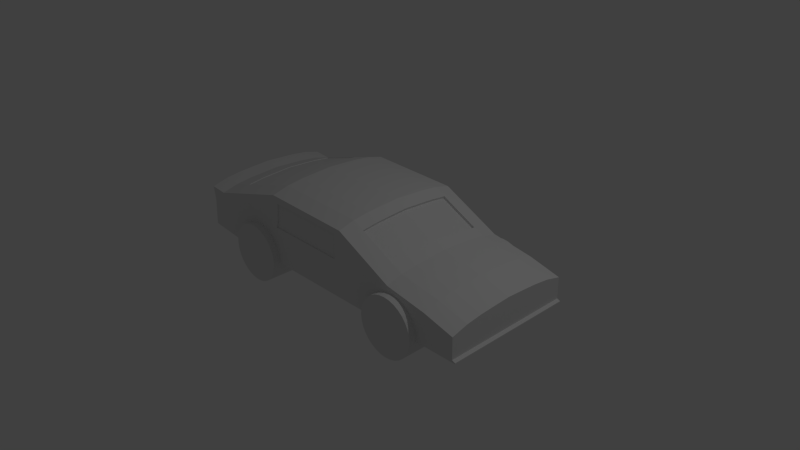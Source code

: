 # Source: body.blend  (saved by Blender 2.76.0; exported with 4.5.12 LTS)
import bpy
from mathutils import Matrix  # noqa: F401  (used for matrix-valued properties, if any)

bpy.ops.wm.read_factory_settings(use_empty=True)
scene = bpy.context.scene
scene.name = 'Scene'

# ---- collections
col_collection_1 = bpy.data.collections.new('Collection 1'); scene.collection.children.link(col_collection_1)

# ---- materials (node trees are filled in below, after node groups)
mat_material = bpy.data.materials.new('Material')
mat_material.alpha_threshold = 0.0
mat_material.use_transparent_shadow = False
mat_material.roughness = 0.5
mat_material.line_color = (0.0, 0.0, 0.0, 1.0)

# ---- material node trees

# ---- world
world_world = bpy.data.worlds.new('World'); scene.world = world_world
world_world.color = (0.05088, 0.05088, 0.05088)
world_world.use_sun_shadow = False
world_world.sun_shadow_jitter_overblur = 0.0
world_world.cycles.sampling_method = 'MANUAL'
world_world.cycles.sample_map_resolution = 256

# ---- cameras
cam_camera = bpy.data.cameras.new('Camera')
cam_camera.clip_end = 100.0
cam_camera.lens = 35.0
cam_camera.sensor_width = 32.0
cam_camera.sensor_height = 18.0
cam_camera.ortho_scale = 7.314
cam_camera.dof.focus_distance = 0.0
cam_camera.dof.aperture_fstop = 128.0

# ---- lights
light_lamp = bpy.data.lights.new('Lamp', 'POINT')
light_lamp.transmission_factor = 0.0
light_lamp.cutoff_distance = 30.0
light_lamp.energy = 100.0
light_lamp.shadow_buffer_clip_start = 1.001
light_lamp.shadow_soft_size = 0.1
light_lamp.shadow_maximum_resolution = 0.006
light_lamp.use_absolute_resolution = True
light_lamp.cycles.use_multiple_importance_sampling = False

# ---- meshes
me_cylinder = bpy.data.meshes.new('Cylinder')
me_cylinder.from_pydata([(0.0, 1.0, -1.0), (0.0, 1.0, 1.0), (0.1951, 0.9808, -1.0), (0.1951, 0.9808, 1.0), (0.3827, 0.9239, -1.0), (0.3827, 0.9239, 1.0), (0.5556, 0.8315, -1.0), (0.5556, 0.8315, 1.0), (0.7071, 0.7071, -1.0), (0.7071, 0.7071, 1.0), (0.8315, 0.5556, -1.0), (0.8315, 0.5556, 1.0), (0.9239, 0.3827, -1.0), (0.9239, 0.3827, 1.0), (0.9808, 0.1951, -1.0), (0.9808, 0.1951, 1.0), (1.0, 7.55e-08, -1.0), (1.0, 7.55e-08, 1.0), (0.9808, -0.1951, -1.0), (0.9808, -0.1951, 1.0), (0.9239, -0.3827, -1.0), (0.9239, -0.3827, 1.0), (0.8315, -0.5556, -1.0), (0.8315, -0.5556, 1.0), (0.7071, -0.7071, -1.0), (0.7071, -0.7071, 1.0), (0.5556, -0.8315, -1.0), (0.5556, -0.8315, 1.0), (0.3827, -0.9239, -1.0), (0.3827, -0.9239, 1.0), (0.1951, -0.9808, -1.0), (0.1951, -0.9808, 1.0), (-3.258e-07, -1.0, -1.0), (-3.258e-07, -1.0, 1.0), (-0.1951, -0.9808, -1.0), (-0.1951, -0.9808, 1.0), (-0.3827, -0.9239, -1.0), (-0.3827, -0.9239, 1.0), (-0.5556, -0.8315, -1.0), (-0.5556, -0.8315, 1.0), (-0.7071, -0.7071, -1.0), (-0.7071, -0.7071, 1.0), (-0.8315, -0.5556, -1.0), (-0.8315, -0.5556, 1.0), (-0.9239, -0.3827, -1.0), (-0.9239, -0.3827, 1.0), (-0.9808, -0.1951, -1.0), (-0.9808, -0.1951, 1.0), (-1.0, 9.656e-07, -1.0), (-1.0, 9.656e-07, 1.0), (-0.9808, 0.1951, -1.0), (-0.9808, 0.1951, 1.0), (-0.9239, 0.3827, -1.0), (-0.9239, 0.3827, 1.0), (-0.8315, 0.5556, -1.0), (-0.8315, 0.5556, 1.0), (-0.7071, 0.7071, -1.0), (-0.7071, 0.7071, 1.0), (-0.5556, 0.8315, -1.0), (-0.5556, 0.8315, 1.0), (-0.3827, 0.9239, -1.0), (-0.3827, 0.9239, 1.0), (-0.1951, 0.9808, -1.0), (-0.1951, 0.9808, 1.0)], [], [(0, 1, 3, 2), (2, 3, 5, 4), (4, 5, 7, 6), (6, 7, 9, 8), (8, 9, 11, 10), (10, 11, 13, 12), (12, 13, 15, 14), (14, 15, 17, 16), (16, 17, 19, 18), (18, 19, 21, 20), (20, 21, 23, 22), (22, 23, 25, 24), (24, 25, 27, 26), (26, 27, 29, 28), (28, 29, 31, 30), (30, 31, 33, 32), (32, 33, 35, 34), (34, 35, 37, 36), (36, 37, 39, 38), (38, 39, 41, 40), (40, 41, 43, 42), (42, 43, 45, 44), (44, 45, 47, 46), (46, 47, 49, 48), (48, 49, 51, 50), (50, 51, 53, 52), (52, 53, 55, 54), (54, 55, 57, 56), (56, 57, 59, 58), (58, 59, 61, 60), (3, 1, 63, 61, 59, 57, 55, 53, 51, 49, 47, 45, 43, 41, 39, 37, 35, 33, 31, 29, 27, 25, 23, 21, 19, 17, 15, 13, 11, 9, 7, 5), (62, 63, 1, 0), (60, 61, 63, 62), (0, 2, 4, 6, 8, 10, 12, 14, 16, 18, 20, 22, 24, 26, 28, 30, 32, 34, 36, 38, 40, 42, 44, 46, 48, 50, 52, 54, 56, 58, 60, 62)])
me_cylinder.use_remesh_preserve_volume = False
me_cylinder.use_remesh_preserve_attributes = False
me_cylinder.use_mirror_vertex_groups = False
me_cylinder.update()
me_cylinder_001 = bpy.data.meshes.new('Cylinder.001')
me_cylinder_001.from_pydata([(0.0, 1.0, -1.0), (0.0, 1.0, 1.0), (0.1951, 0.9808, -1.0), (0.1951, 0.9808, 1.0), (0.3827, 0.9239, -1.0), (0.3827, 0.9239, 1.0), (0.5556, 0.8315, -1.0), (0.5556, 0.8315, 1.0), (0.7071, 0.7071, -1.0), (0.7071, 0.7071, 1.0), (0.8315, 0.5556, -1.0), (0.8315, 0.5556, 1.0), (0.9239, 0.3827, -1.0), (0.9239, 0.3827, 1.0), (0.9808, 0.1951, -1.0), (0.9808, 0.1951, 1.0), (1.0, 7.55e-08, -1.0), (1.0, 7.55e-08, 1.0), (0.9808, -0.1951, -1.0), (0.9808, -0.1951, 1.0), (0.9239, -0.3827, -1.0), (0.9239, -0.3827, 1.0), (0.8315, -0.5556, -1.0), (0.8315, -0.5556, 1.0), (0.7071, -0.7071, -1.0), (0.7071, -0.7071, 1.0), (0.5556, -0.8315, -1.0), (0.5556, -0.8315, 1.0), (0.3827, -0.9239, -1.0), (0.3827, -0.9239, 1.0), (0.1951, -0.9808, -1.0), (0.1951, -0.9808, 1.0), (-3.258e-07, -1.0, -1.0), (-3.258e-07, -1.0, 1.0), (-0.1951, -0.9808, -1.0), (-0.1951, -0.9808, 1.0), (-0.3827, -0.9239, -1.0), (-0.3827, -0.9239, 1.0), (-0.5556, -0.8315, -1.0), (-0.5556, -0.8315, 1.0), (-0.7071, -0.7071, -1.0), (-0.7071, -0.7071, 1.0), (-0.8315, -0.5556, -1.0), (-0.8315, -0.5556, 1.0), (-0.9239, -0.3827, -1.0), (-0.9239, -0.3827, 1.0), (-0.9808, -0.1951, -1.0), (-0.9808, -0.1951, 1.0), (-1.0, 9.656e-07, -1.0), (-1.0, 9.656e-07, 1.0), (-0.9808, 0.1951, -1.0), (-0.9808, 0.1951, 1.0), (-0.9239, 0.3827, -1.0), (-0.9239, 0.3827, 1.0), (-0.8315, 0.5556, -1.0), (-0.8315, 0.5556, 1.0), (-0.7071, 0.7071, -1.0), (-0.7071, 0.7071, 1.0), (-0.5556, 0.8315, -1.0), (-0.5556, 0.8315, 1.0), (-0.3827, 0.9239, -1.0), (-0.3827, 0.9239, 1.0), (-0.1951, 0.9808, -1.0), (-0.1951, 0.9808, 1.0)], [], [(0, 1, 3, 2), (2, 3, 5, 4), (4, 5, 7, 6), (6, 7, 9, 8), (8, 9, 11, 10), (10, 11, 13, 12), (12, 13, 15, 14), (14, 15, 17, 16), (16, 17, 19, 18), (18, 19, 21, 20), (20, 21, 23, 22), (22, 23, 25, 24), (24, 25, 27, 26), (26, 27, 29, 28), (28, 29, 31, 30), (30, 31, 33, 32), (32, 33, 35, 34), (34, 35, 37, 36), (36, 37, 39, 38), (38, 39, 41, 40), (40, 41, 43, 42), (42, 43, 45, 44), (44, 45, 47, 46), (46, 47, 49, 48), (48, 49, 51, 50), (50, 51, 53, 52), (52, 53, 55, 54), (54, 55, 57, 56), (56, 57, 59, 58), (58, 59, 61, 60), (3, 1, 63, 61, 59, 57, 55, 53, 51, 49, 47, 45, 43, 41, 39, 37, 35, 33, 31, 29, 27, 25, 23, 21, 19, 17, 15, 13, 11, 9, 7, 5), (62, 63, 1, 0), (60, 61, 63, 62), (0, 2, 4, 6, 8, 10, 12, 14, 16, 18, 20, 22, 24, 26, 28, 30, 32, 34, 36, 38, 40, 42, 44, 46, 48, 50, 52, 54, 56, 58, 60, 62)])
me_cylinder_001.use_remesh_preserve_volume = False
me_cylinder_001.use_remesh_preserve_attributes = False
me_cylinder_001.use_mirror_vertex_groups = False
me_cylinder_001.update()
me_cylinder_002 = bpy.data.meshes.new('Cylinder.002')
me_cylinder_002.from_pydata([(0.0, 1.0, -1.0), (0.0, 1.0, 1.0), (0.1951, 0.9808, -1.0), (0.1951, 0.9808, 1.0), (0.3827, 0.9239, -1.0), (0.3827, 0.9239, 1.0), (0.5556, 0.8315, -1.0), (0.5556, 0.8315, 1.0), (0.7071, 0.7071, -1.0), (0.7071, 0.7071, 1.0), (0.8315, 0.5556, -1.0), (0.8315, 0.5556, 1.0), (0.9239, 0.3827, -1.0), (0.9239, 0.3827, 1.0), (0.9808, 0.1951, -1.0), (0.9808, 0.1951, 1.0), (1.0, 7.55e-08, -1.0), (1.0, 7.55e-08, 1.0), (0.9808, -0.1951, -1.0), (0.9808, -0.1951, 1.0), (0.9239, -0.3827, -1.0), (0.9239, -0.3827, 1.0), (0.8315, -0.5556, -1.0), (0.8315, -0.5556, 1.0), (0.7071, -0.7071, -1.0), (0.7071, -0.7071, 1.0), (0.5556, -0.8315, -1.0), (0.5556, -0.8315, 1.0), (0.3827, -0.9239, -1.0), (0.3827, -0.9239, 1.0), (0.1951, -0.9808, -1.0), (0.1951, -0.9808, 1.0), (-3.258e-07, -1.0, -1.0), (-3.258e-07, -1.0, 1.0), (-0.1951, -0.9808, -1.0), (-0.1951, -0.9808, 1.0), (-0.3827, -0.9239, -1.0), (-0.3827, -0.9239, 1.0), (-0.5556, -0.8315, -1.0), (-0.5556, -0.8315, 1.0), (-0.7071, -0.7071, -1.0), (-0.7071, -0.7071, 1.0), (-0.8315, -0.5556, -1.0), (-0.8315, -0.5556, 1.0), (-0.9239, -0.3827, -1.0), (-0.9239, -0.3827, 1.0), (-0.9808, -0.1951, -1.0), (-0.9808, -0.1951, 1.0), (-1.0, 9.656e-07, -1.0), (-1.0, 9.656e-07, 1.0), (-0.9808, 0.1951, -1.0), (-0.9808, 0.1951, 1.0), (-0.9239, 0.3827, -1.0), (-0.9239, 0.3827, 1.0), (-0.8315, 0.5556, -1.0), (-0.8315, 0.5556, 1.0), (-0.7071, 0.7071, -1.0), (-0.7071, 0.7071, 1.0), (-0.5556, 0.8315, -1.0), (-0.5556, 0.8315, 1.0), (-0.3827, 0.9239, -1.0), (-0.3827, 0.9239, 1.0), (-0.1951, 0.9808, -1.0), (-0.1951, 0.9808, 1.0)], [], [(0, 1, 3, 2), (2, 3, 5, 4), (4, 5, 7, 6), (6, 7, 9, 8), (8, 9, 11, 10), (10, 11, 13, 12), (12, 13, 15, 14), (14, 15, 17, 16), (16, 17, 19, 18), (18, 19, 21, 20), (20, 21, 23, 22), (22, 23, 25, 24), (24, 25, 27, 26), (26, 27, 29, 28), (28, 29, 31, 30), (30, 31, 33, 32), (32, 33, 35, 34), (34, 35, 37, 36), (36, 37, 39, 38), (38, 39, 41, 40), (40, 41, 43, 42), (42, 43, 45, 44), (44, 45, 47, 46), (46, 47, 49, 48), (48, 49, 51, 50), (50, 51, 53, 52), (52, 53, 55, 54), (54, 55, 57, 56), (56, 57, 59, 58), (58, 59, 61, 60), (3, 1, 63, 61, 59, 57, 55, 53, 51, 49, 47, 45, 43, 41, 39, 37, 35, 33, 31, 29, 27, 25, 23, 21, 19, 17, 15, 13, 11, 9, 7, 5), (62, 63, 1, 0), (60, 61, 63, 62), (0, 2, 4, 6, 8, 10, 12, 14, 16, 18, 20, 22, 24, 26, 28, 30, 32, 34, 36, 38, 40, 42, 44, 46, 48, 50, 52, 54, 56, 58, 60, 62)])
me_cylinder_002.use_remesh_preserve_volume = False
me_cylinder_002.use_remesh_preserve_attributes = False
me_cylinder_002.use_mirror_vertex_groups = False
me_cylinder_002.update()
me_cylinder_003 = bpy.data.meshes.new('Cylinder.003')
me_cylinder_003.from_pydata([(0.0, 1.0, -1.0), (0.0, 1.0, 1.0), (0.1951, 0.9808, -1.0), (0.1951, 0.9808, 1.0), (0.3827, 0.9239, -1.0), (0.3827, 0.9239, 1.0), (0.5556, 0.8315, -1.0), (0.5556, 0.8315, 1.0), (0.7071, 0.7071, -1.0), (0.7071, 0.7071, 1.0), (0.8315, 0.5556, -1.0), (0.8315, 0.5556, 1.0), (0.9239, 0.3827, -1.0), (0.9239, 0.3827, 1.0), (0.9808, 0.1951, -1.0), (0.9808, 0.1951, 1.0), (1.0, 7.55e-08, -1.0), (1.0, 7.55e-08, 1.0), (0.9808, -0.1951, -1.0), (0.9808, -0.1951, 1.0), (0.9239, -0.3827, -1.0), (0.9239, -0.3827, 1.0), (0.8315, -0.5556, -1.0), (0.8315, -0.5556, 1.0), (0.7071, -0.7071, -1.0), (0.7071, -0.7071, 1.0), (0.5556, -0.8315, -1.0), (0.5556, -0.8315, 1.0), (0.3827, -0.9239, -1.0), (0.3827, -0.9239, 1.0), (0.1951, -0.9808, -1.0), (0.1951, -0.9808, 1.0), (-3.258e-07, -1.0, -1.0), (-3.258e-07, -1.0, 1.0), (-0.1951, -0.9808, -1.0), (-0.1951, -0.9808, 1.0), (-0.3827, -0.9239, -1.0), (-0.3827, -0.9239, 1.0), (-0.5556, -0.8315, -1.0), (-0.5556, -0.8315, 1.0), (-0.7071, -0.7071, -1.0), (-0.7071, -0.7071, 1.0), (-0.8315, -0.5556, -1.0), (-0.8315, -0.5556, 1.0), (-0.9239, -0.3827, -1.0), (-0.9239, -0.3827, 1.0), (-0.9808, -0.1951, -1.0), (-0.9808, -0.1951, 1.0), (-1.0, 9.656e-07, -1.0), (-1.0, 9.656e-07, 1.0), (-0.9808, 0.1951, -1.0), (-0.9808, 0.1951, 1.0), (-0.9239, 0.3827, -1.0), (-0.9239, 0.3827, 1.0), (-0.8315, 0.5556, -1.0), (-0.8315, 0.5556, 1.0), (-0.7071, 0.7071, -1.0), (-0.7071, 0.7071, 1.0), (-0.5556, 0.8315, -1.0), (-0.5556, 0.8315, 1.0), (-0.3827, 0.9239, -1.0), (-0.3827, 0.9239, 1.0), (-0.1951, 0.9808, -1.0), (-0.1951, 0.9808, 1.0)], [], [(0, 1, 3, 2), (2, 3, 5, 4), (4, 5, 7, 6), (6, 7, 9, 8), (8, 9, 11, 10), (10, 11, 13, 12), (12, 13, 15, 14), (14, 15, 17, 16), (16, 17, 19, 18), (18, 19, 21, 20), (20, 21, 23, 22), (22, 23, 25, 24), (24, 25, 27, 26), (26, 27, 29, 28), (28, 29, 31, 30), (30, 31, 33, 32), (32, 33, 35, 34), (34, 35, 37, 36), (36, 37, 39, 38), (38, 39, 41, 40), (40, 41, 43, 42), (42, 43, 45, 44), (44, 45, 47, 46), (46, 47, 49, 48), (48, 49, 51, 50), (50, 51, 53, 52), (52, 53, 55, 54), (54, 55, 57, 56), (56, 57, 59, 58), (58, 59, 61, 60), (3, 1, 63, 61, 59, 57, 55, 53, 51, 49, 47, 45, 43, 41, 39, 37, 35, 33, 31, 29, 27, 25, 23, 21, 19, 17, 15, 13, 11, 9, 7, 5), (62, 63, 1, 0), (60, 61, 63, 62), (0, 2, 4, 6, 8, 10, 12, 14, 16, 18, 20, 22, 24, 26, 28, 30, 32, 34, 36, 38, 40, 42, 44, 46, 48, 50, 52, 54, 56, 58, 60, 62)])
me_cylinder_003.use_remesh_preserve_volume = False
me_cylinder_003.use_remesh_preserve_attributes = False
me_cylinder_003.use_mirror_vertex_groups = False
me_cylinder_003.update()
me_cube = bpy.data.meshes.new('Cube')
me_cube.from_pydata([(-0.7095, -1.0, -0.9744), (-1.0, -1.0, -0.3487), (-1.0, -0.7471, -0.3487), (-0.7095, -0.7471, -0.9744), (-0.7062, -1.0, 0.2867), (-0.994, -1.0, 1.406), (-0.7111, -1.0, -0.6072), (-0.7077, -1.0, 0.1731), (-0.994, -0.7471, 1.406), (-0.6976, -0.5, -1.0), (-0.6976, -0.6667, -1.0), (-0.7095, -0.6667, -0.9744), (-1.0, -0.5, -0.3487), (-0.6976, -1.0, 0.9211), (-0.6976, -1.0, 1.646), (-0.9873, -1.0, 3.356), (-0.9873, -0.7471, 3.356), (-0.994, -0.5, 1.406), (-0.6976, -0.25, -1.0), (-1.0, -0.25, -0.3487), (-0.4368, -0.5, -1.0), (-0.4368, -0.6667, -1.0), (-0.6798, -1.0, 1.653), (-0.6976, -1.0, 0.9235), (-0.6812, -1.0, 1.615), (-0.893, -1.0, 5.044), (-1.0, -1.0, 5.256), (-0.9873, -0.5, 3.356), (-0.994, -0.25, 1.406), (-0.6976, 2.384e-07, -1.0), (-1.0, 2.98e-07, -0.3487), (-0.4368, -0.25, -1.0), (0.1959, -0.5, -1.0), (0.1959, -0.7471, -1.0), (-0.3573, -0.7471, -1.0), (-0.3573, -0.6667, -1.0), (-0.4283, -1.0, 2.603), (-0.4201, -1.0, 3.434), (-0.4035, -1.0, 5.122), (-0.3869, -1.0, 6.81), (-0.3702, -1.0, 8.498), (-0.659, -1.0, 2.221), (-0.6321, -1.0, 2.719), (-0.6014, -1.0, 3.088), (-0.568, -1.0, 3.316), (-0.5333, -1.0, 3.393), (-0.4987, -1.0, 3.316), (-0.4653, -1.0, 3.088), (-0.4346, -1.0, 2.719), (-0.893, -0.7471, 5.63), (-1.0, -0.7471, 5.842), (-0.9873, -0.25, 3.356), (-0.994, 2.384e-07, 1.406), (-0.6976, 0.247, -1.0), (-1.0, 0.247, -0.3487), (-0.4368, 2.98e-07, -1.0), (0.1959, -0.25, -1.0), (0.5537, 0.6667, -1.0), (0.5537, -0.6667, -1.0), (0.4017, -0.6667, -1.0), (0.4017, -1.0, -1.0), (0.2662, -1.0, -1.0), (0.1959, -1.0, -1.0), (0.1959, 2.384e-07, -1.0), (0.1959, 0.247, -1.0), (0.1959, 0.494, -1.0), (0.1959, 0.747, -1.0), (0.1959, 1.0, -1.0), (0.4017, 1.0, -1.0), (0.4017, 0.6667, -1.0), (-0.3573, -1.0, -1.0), (-0.4162, -1.0, 2.38), (-0.3611, -1.0, 4.084), (-0.3486, -1.0, 5.052), (-0.3361, -1.0, 7.542), (-0.7623, -0.7471, 6.493), (-0.893, -0.6236, 5.771), (-1.0, -0.5, 6.125), (-0.9873, 2.384e-07, 3.356), (-0.994, 0.247, 1.406), (-0.6976, 0.494, -1.0), (-1.0, 0.494, -0.3487), (-0.4368, 0.247, -1.0), (0.6125, 0.6667, 3.316), (0.6458, 0.6667, 3.088), (0.6765, 0.6667, 2.719), (0.7035, 0.6667, 2.221), (0.7256, 0.6667, 1.615), (0.742, 0.6667, 0.9235), (0.7521, 0.6667, 0.1731), (0.7556, 0.6667, -0.6072), (0.7538, 0.6667, -1.0), (0.4, 0.6667, -0.6072), (0.4034, 0.6667, 0.1731), (0.4135, 0.6667, 0.9235), (0.43, 0.6667, 1.615), (0.4521, 0.6667, 2.221), (0.479, 0.6667, 2.719), (0.5097, 0.6667, 3.088), (0.5431, 0.6667, 3.316), (0.5778, 0.6667, 3.393), (0.8104, 1.0, -1.0), (0.8104, 0.747, -1.0), (0.8104, 0.494, -1.0), (0.8104, 0.247, -1.0), (0.8104, 0.0, -1.0), (0.8104, -0.25, -1.0), (0.8104, -0.5, -1.0), (0.8104, -0.7471, -1.0), (0.8104, -1.0, -1.0), (0.7538, -1.0, -1.0), (0.7538, -0.6667, -1.0), (0.7538, 1.0, -1.0), (0.5778, -0.6667, 3.393), (0.5431, -0.6667, 3.316), (0.5097, -0.6667, 3.088), (0.479, -0.6667, 2.719), (0.4521, -0.6667, 2.221), (0.43, -0.6667, 1.615), (0.4135, -0.6667, 0.9235), (0.4034, -0.6667, 0.1731), (0.4, -0.6667, -0.6072), (0.7556, -0.6667, -0.6072), (0.7521, -0.6667, 0.1731), (0.742, -0.6667, 0.9235), (0.7256, -0.6667, 1.615), (0.7035, -0.6667, 2.221), (0.6765, -0.6667, 2.719), (0.6458, -0.6667, 3.088), (0.6125, -0.6667, 3.316), (0.4, -1.0, -0.6072), (0.2662, -1.0, 0.2177), (0.1959, -1.0, 0.209), (-0.4368, 0.494, -1.0), (-0.4368, 0.6667, -1.0), (-0.3573, 0.6667, -1.0), (-0.3573, 0.747, -1.0), (-0.3573, 1.0, -1.0), (0.401, 1.0, -0.8394), (-0.3605, -1.0, 0.2894), (-0.359, -1.0, 0.1731), (-0.3556, -1.0, -0.6072), (-0.4076, -1.0, 2.221), (-0.3897, -1.0, 1.731), (-0.2786, -1.0, 1.697), (-0.2287, -1.0, 8.407), (-0.5009, -0.7471, 8.221), (-0.7623, -0.6853, 6.564), (-0.893, -0.6853, 5.7), (-1.0, -0.25, 6.265), (-0.9873, 0.247, 3.356), (-0.994, 0.494, 1.406), (-0.6976, 0.6667, -1.0), (-1.0, 0.747, -0.3487), (-0.7095, 0.747, -0.9744), (-0.7095, 0.6667, -0.9744), (0.5778, 1.0, 3.393), (0.6125, 1.0, 3.316), (0.6458, 1.0, 3.088), (0.6765, 1.0, 2.719), (0.7035, 1.0, 2.221), (0.7245, 1.0, 1.646), (0.7353, 1.0, 1.207), (0.7482, 1.0, 0.465), (0.7529, 1.0, -0.0009645), (0.7549, 1.0, -0.7672), (0.4017, 1.0, -0.2095), (0.4135, 1.0, 0.9235), (0.4261, 1.0, 1.453), (0.43, 1.0, 1.615), (0.4521, 1.0, 2.221), (0.479, 1.0, 2.719), (0.5097, 1.0, 3.088), (0.5431, 1.0, 3.316), (0.5563, 1.0, 3.345), (0.7542, 1.0, -0.9124), (1.0, 1.0, -1.0), (1.0, 0.747, -1.0), (1.0, 0.494, -1.0), (1.0, 0.247, -1.0), (1.0, -5.96e-08, -1.0), (1.0, -0.25, -1.0), (1.0, -0.5, -1.0), (1.0, -0.7471, -1.0), (1.0, -1.0, -1.0), (0.7556, -1.0, -0.6072), (0.6125, -1.0, 3.316), (0.5778, -1.0, 3.393), (0.5537, -1.0, 3.339), (0.5431, -1.0, 3.316), (0.5097, -1.0, 3.088), (0.479, -1.0, 2.719), (0.4521, -1.0, 2.221), (0.43, -1.0, 1.615), (0.4135, -1.0, 0.9235), (0.4034, -1.0, 0.1731), (0.7521, -1.0, 0.1731), (0.742, -1.0, 0.9235), (0.7256, -1.0, 1.615), (0.7035, -1.0, 2.221), (0.6765, -1.0, 2.719), (0.6458, -1.0, 3.088), (0.2662, -1.0, 1.571), (0.1959, -1.0, 1.552), (-0.4987, 0.6667, 3.316), (-0.4653, 0.6667, 3.088), (-0.4346, 0.6667, 2.719), (-0.4076, 0.6667, 2.221), (-0.3855, 0.6667, 1.615), (-0.3691, 0.6667, 0.9235), (-0.359, 0.6667, 0.1731), (-0.3556, 0.6667, -0.6072), (-0.7111, 0.6667, -0.6072), (-0.7077, 0.6667, 0.1731), (-0.6976, 0.6667, 0.9235), (-0.6812, 0.6667, 1.615), (-0.659, 0.6667, 2.221), (-0.6321, 0.6667, 2.719), (-0.6014, 0.6667, 3.088), (-0.568, 0.6667, 3.316), (-0.5333, 0.6667, 3.393), (-0.3556, 1.0, -0.6072), (0.4, 1.0, -0.6072), (0.4001, 1.0, -0.5774), (0.03773, -1.0, 1.601), (-0.3634, -1.0, 0.5015), (-0.1121, -1.0, 4.025), (-0.3855, -1.0, 1.615), (-0.3691, -1.0, 0.9235), (-0.3688, -1.0, 0.9009), (-0.3611, -0.9842, 4.084), (-0.3486, -0.9842, 5.052), (-0.3361, -0.9842, 7.542), (-0.09548, -1.0, 7.461), (-0.3702, -0.7471, 9.084), (-0.6316, -0.7471, 7.357), (-0.7611, -0.7468, 6.402), (-0.7611, -0.685, 6.473), (-0.7623, -0.6236, 6.635), (-0.893, -0.5, 5.912), (-0.893, -0.4375, 5.947), (-1.0, 1.192e-07, 6.386), (-0.9873, 0.494, 3.356), (-0.994, 0.747, 1.406), (-1.0, 1.0, -0.3487), (-0.7095, 1.0, -0.9744), (0.569, 1.0, 3.373), (0.5772, 1.0, 3.391), (0.5537, 1.0, 4.198), (0.8104, 1.0, 3.27), (0.6999, 1.0, 2.287), (0.7256, 1.0, 1.615), (0.742, 1.0, 0.9235), (0.7503, 1.0, 0.3099), (0.7521, 1.0, 0.1731), (0.7556, 1.0, -0.6072), (0.4034, 1.0, 0.1731), (0.1959, 1.0, 8.134), (0.2662, 1.0, 7.361), (0.494, 1.0, 4.854), (0.512, 1.0, 3.104), (0.4299, 1.0, 1.614), (0.1959, 1.0, 1.552), (0.1959, 1.0, 3.198), (0.1959, 1.0, 4.843), (0.1959, 1.0, 6.488), (1.0, 1.0, -0.6917), (0.8104, 1.0, 0.2534), (1.02, 1.0, -1.0), (1.02, 0.747, -1.0), (1.02, 0.494, -1.0), (1.02, 0.247, -1.0), (1.02, -5.96e-08, -1.0), (1.02, -0.25, -1.0), (1.02, -0.5, -1.0), (1.02, -0.7471, -1.0), (1.02, -1.0, -1.0), (1.0, -1.0, -0.6917), (0.8104, -1.0, 0.2534), (0.5537, -1.0, 4.198), (0.494, -1.0, 4.854), (0.8104, -1.0, 1.646), (0.8104, -1.0, 3.27), (0.4042, -1.0, 0.2349), (0.1959, -1.0, 3.198), (-0.5333, 1.0, 3.393), (-0.4987, 1.0, 3.316), (-0.4653, 1.0, 3.088), (-0.4346, 1.0, 2.719), (-0.4283, 1.0, 2.603), (-0.3855, 1.0, 1.615), (-0.3691, 1.0, 0.9235), (-0.3688, 1.0, 0.9009), (-0.359, 1.0, 0.1731), (-0.7111, 1.0, -0.6072), (-0.7077, 1.0, 0.1731), (-0.6976, 1.0, 0.9235), (-0.6812, 1.0, 1.615), (-0.659, 1.0, 2.221), (-0.6321, 1.0, 2.719), (-0.6014, 1.0, 3.088), (-0.568, 1.0, 3.316), (0.1959, 1.0, 0.209), (-0.1204, -1.0, 1.649), (-0.1121, -0.9842, 4.025), (-0.09548, -0.9842, 7.461), (-0.08716, -1.0, 8.316), (-0.4997, -0.7468, 8.13), (-0.6304, -0.7468, 7.266), (-0.3702, -0.6853, 9.155), (-0.5009, -0.6853, 8.291), (-0.7611, -0.6232, 6.543), (-0.7623, -0.5618, 6.705), (-0.893, -0.5618, 5.842), (-0.893, -0.25, 6.052), (-0.893, 5.96e-08, 6.174), (-1.0, 0.247, 6.265), (-0.9873, 0.747, 3.356), (-0.994, 1.0, 1.406), (0.5738, 1.0, 3.384), (0.5771, 1.0, 3.391), (0.5537, 0.747, 4.784), (0.8104, 0.747, 3.856), (0.8104, 1.0, 1.646), (0.7275, 1.0, 1.533), (0.7312, 1.0, 1.379), (0.7522, 1.0, 0.1509), (0.4029, 1.0, 0.06132), (0.4106, 1.0, 0.7057), (0.4208, 1.0, 1.23), (0.1531, 1.0, 7.381), (0.1959, 0.747, 8.72), (0.2662, 0.747, 7.947), (0.494, 0.747, 5.44), (0.1448, 1.0, 3.966), (0.149, 1.0, 4.913), (0.5537, 1.0, 3.339), (0.5629, 1.0, 3.36), (1.0, 1.0, 1.142), (1.02, 1.0, -0.873), (1.02, 0.747, -0.873), (1.02, 0.494, -0.873), (1.02, 0.247, -0.873), (1.02, -1.192e-07, -0.873), (1.02, -0.25, -0.873), (1.02, -0.5, -0.873), (1.02, -0.7471, -0.873), (1.02, -1.0, -0.873), (1.0, -1.0, 1.142), (0.494, -1.0, 2.899), (0.4299, -1.0, 1.614), (0.7511, -1.0, 0.2534), (0.7245, -1.0, 1.646), (0.1959, -1.0, 4.843), (0.1448, -1.0, 3.966), (-0.4201, 1.0, 3.434), (-0.4076, 1.0, 2.221), (-0.2786, 1.0, 1.697), (-0.6976, 1.0, 1.646), (-0.3869, 1.0, 6.81), (-0.4035, 1.0, 5.122), (0.1448, -0.9842, 3.966), (0.1531, -1.0, 7.381), (0.1531, -0.9842, 7.381), (0.05438, -1.0, 8.225), (0.1959, -0.7471, 8.72), (-0.4997, -0.685, 8.2), (-0.3702, -0.6236, 9.226), (-0.5009, -0.6236, 8.362), (-0.7611, -0.5614, 6.614), (-0.7623, -0.5, 6.776), (-0.7623, -0.4375, 6.811), (-0.893, -0.375, 5.982), (-0.893, 0.06175, 6.144), (-1.0, 0.494, 6.125), (-0.9873, 1.0, 3.356), (1.0, 1.0, 2.19), (1.0, 0.747, 2.776), (0.5537, 0.494, 5.067), (0.8104, 0.494, 4.139), (0.4056, 1.0, 0.3379), (0.4148, 1.0, 0.9776), (0.05438, 1.0, 8.225), (0.1959, 0.494, 9.002), (0.2662, 0.494, 8.229), (0.2596, 0.747, 7.642), (0.4874, 0.747, 5.136), (0.03773, 1.0, 1.601), (0.55, 1.0, 3.331), (1.0, 0.747, 1.142), (1.0, 0.747, -0.6917), (1.0, 0.494, -0.6917), (1.0, 0.247, -0.6917), (1.0, -1.192e-07, -0.6917), (1.0, -0.25, -0.6917), (1.0, -0.5, -0.6917), (1.0, -0.7471, -0.6917), (1.0, -0.7471, 1.142), (1.0, -1.0, 2.19), (0.5537, -0.7471, 4.784), (0.494, -0.7471, 5.44), (0.8104, -0.7471, 3.856), (0.2662, -1.0, 7.361), (-0.3897, 1.0, 1.731), (-0.3634, 1.0, 0.5015), (-0.3605, 1.0, 0.2894), (-0.7062, 1.0, 0.2867), (-0.6798, 1.0, 1.653), (-0.6976, 1.0, 0.9212), (-0.893, 1.0, 5.044), (-0.3702, 1.0, 8.498), (0.1489, -1.0, 4.913), (0.1489, -0.9842, 4.913), (-0.3702, -0.5618, 9.296), (-0.4997, -0.6232, 8.271), (-0.4997, -0.5614, 8.342), (-0.7611, -0.4997, 6.685), (-0.5009, -0.5618, 8.433), (-0.7611, -0.4372, 6.72), (-0.7623, -0.375, 6.846), (-0.893, -0.3125, 6.017), (-0.893, -0.0625, 6.144), (-0.7623, 0.06175, 7.007), (-0.7623, 4.47e-08, 7.038), (-0.893, 0.1852, 6.083), (-0.893, 0.247, 6.052), (-1.0, 0.747, 5.842), (1.0, 0.494, 3.058), (0.494, 0.494, 5.723), (0.5537, 0.247, 5.207), (0.8104, 0.247, 4.279), (0.1531, 1.0, 7.381), (-0.09548, 1.0, 7.461), (-0.08715, 1.0, 8.316), (0.2596, 0.494, 7.924), (-0.3702, 0.6205, 9.226), (0.1959, 0.247, 9.142), (0.2662, 0.247, 8.369), (0.4874, 0.494, 5.418), (0.5446, 1.0, 3.319), (-0.1121, 1.0, 4.025), (0.149, 1.0, 4.913), (1.0, 0.494, 1.142), (1.0, 0.247, 1.142), (1.0, -2.384e-07, 1.142), (1.0, -0.25, 1.142), (1.0, -0.5, 1.142), (1.0, -0.7471, 2.776), (0.5537, -0.5, 5.067), (0.494, -0.5, 5.723), (0.2662, -0.7471, 7.947), (0.8104, -0.5, 4.139), (0.1959, -1.0, 6.488), (-0.3486, 1.0, 5.052), (-0.3611, 1.0, 4.084), (-1.0, 1.0, 5.256), (-0.3361, 1.0, 7.542), (0.1959, -1.0, 8.134), (0.1959, -0.5, 9.002), (-0.4997, -0.4997, 8.412), (-0.3702, -0.5, 9.367), (-0.5009, -0.5, 8.503), (-0.7611, -0.3747, 6.755), (-0.7623, -0.3125, 6.881), (-0.7623, -0.25, 6.916), (-0.893, -0.1875, 6.083), (-0.7623, -0.0625, 7.007), (-0.7611, 0.0003497, 6.947), (-0.7611, 0.0621, 6.916), (-0.7623, 0.1235, 6.977), (-0.893, 0.1235, 6.113), (-0.893, 0.494, 5.912), (-0.893, 0.6205, 5.771), (1.0, 0.247, 3.198), (0.494, 0.247, 5.863), (0.5537, -3.576e-07, 5.329), (0.8104, -4.768e-07, 4.401), (-0.09548, 1.0, 7.461), (-0.3702, 0.747, 9.084), (0.2596, 0.247, 8.064), (-0.3702, 0.494, 9.367), (-0.3702, 0.6837, 9.155), (-0.3702, 0.3705, 9.437), (0.1959, -2.384e-07, 9.264), (0.2662, -2.618e-07, 8.491), (0.4874, 0.247, 5.558), (0.5449, 1.0, 3.32), (-0.1204, 1.0, 1.649), (0.1448, 1.0, 3.966), (1.0, -5.364e-07, 3.32), (1.0, -0.25, 3.198), (1.0, -0.5, 3.058), (0.5537, -0.25, 5.207), (0.494, -0.25, 5.863), (0.4874, -0.5, 5.418), (0.4874, -0.7471, 5.136), (0.2596, -0.7471, 7.642), (0.8104, -0.25, 4.279), (-0.3611, 1.0, 4.084), (-0.6316, 0.747, 7.357), (-0.893, 0.747, 5.63), (-0.2287, 1.0, 8.407), (0.2662, -0.5, 8.229), (-0.3702, -0.4375, 9.402), (-0.5009, -0.4375, 8.538), (-0.7611, -0.3122, 6.79), (-0.4997, -0.4372, 8.447), (-0.7611, -0.2497, 6.825), (-0.7623, -0.1875, 6.946), (-0.893, -0.125, 6.113), (-0.7611, -0.06215, 6.916), (-0.7623, -0.125, 6.977), (-0.7611, 0.1238, 6.886), (-0.4997, 0.0621, 8.644), (-0.7623, 0.1852, 6.946), (-0.7623, 0.247, 6.916), (-0.893, 0.3705, 5.982), (-0.893, 0.6837, 5.7), (0.494, -3.378e-07, 5.985), (0.149, 0.9831, 4.913), (0.1531, 0.9831, 7.381), (-0.09548, 0.9831, 7.461), (-0.3361, 1.0, 7.542), (0.2596, 8.281e-06, 8.186), (-0.3702, 0.5572, 9.296), (-0.3702, 0.4322, 9.402), (-0.5009, 0.6837, 8.291), (-0.5009, 0.6205, 8.362), (-0.3702, 0.247, 9.507), (-0.3702, 0.06175, 9.598), (0.1959, -0.25, 9.142), (0.2662, -0.25, 8.369), (0.4874, 8.206e-06, 5.68), (-0.1121, 1.0, 4.025), (0.1448, 0.9831, 3.966), (0.4874, -0.25, 5.558), (0.2596, -0.5, 7.924), (-0.3486, 1.0, 5.052), (-0.7623, 0.747, 6.493), (-0.5009, 0.747, 8.221), (-0.3702, -0.3125, 9.472), (-0.3702, -0.375, 9.437), (-0.5009, -0.375, 8.573), (-0.4997, -0.3747, 8.482), (-0.7611, -0.1872, 6.855), (-0.7611, -0.1247, 6.886), (-0.4997, -0.06215, 8.644), (-0.7611, 0.1856, 6.855), (-0.4997, 0.1238, 8.613), (-0.4997, 0.0003497, 8.674), (-0.7611, 0.2473, 6.825), (-0.7623, 0.3087, 6.881), (-0.893, 0.3087, 6.017), (-0.893, 0.4322, 5.947), (-0.893, 0.5572, 5.842), (-0.7623, 0.6837, 6.564), (-0.7623, 0.6205, 6.635), (-0.1121, 0.9831, 4.025), (-0.3611, 0.9831, 4.084), (-0.3486, 0.9831, 5.052), (-0.3361, 0.9831, 7.542), (0.2596, -0.25, 8.064), (-0.5009, 0.5572, 8.433), (-0.5009, 0.494, 8.503), (-0.5009, 0.4322, 8.538), (-0.4997, 0.6841, 8.2), (-0.4997, 0.6208, 8.271), (-0.5009, 0.3705, 8.573), (-0.3702, 0.3087, 9.472), (-0.3702, 0.0, 9.629), (-0.3702, -0.125, 9.568), (-0.7611, 0.7473, 6.402), (-0.6304, 0.7473, 7.266), (-0.4997, 0.7473, 8.13), (-0.5009, -0.3125, 8.608), (-0.4997, -0.1247, 8.613), (-0.4997, 0.1856, 8.583), (-0.5009, 0.06175, 8.735), (-0.5009, 0.1235, 8.704), (-0.5009, 1.49e-08, 8.765), (-0.7611, 0.3091, 6.79), (-0.7623, 0.3705, 6.846), (-0.7623, 0.4322, 6.811), (-0.7623, 0.494, 6.776), (-0.7623, 0.5572, 6.705), (-0.7611, 0.6208, 6.543), (-0.7611, 0.6841, 6.473), (-0.4997, 0.5576, 8.342), (-0.4997, 0.4943, 8.412), (-0.4997, 0.4326, 8.447), (-0.4997, 0.3708, 8.482), (-0.5009, 0.3087, 8.608), (-0.5009, 0.247, 8.643), (-0.3702, 0.1235, 9.568), (-0.3702, -0.25, 9.507), (-0.4997, -0.3122, 8.517), (-0.5009, -0.25, 8.643), (-0.5009, -0.125, 8.704), (-0.5009, -0.0625, 8.735), (-0.5009, 0.1852, 8.674), (-0.7611, 0.3708, 6.755), (-0.7611, 0.4326, 6.72), (-0.7611, 0.4943, 6.685), (-0.7611, 0.5576, 6.614), (-0.4997, 0.3091, 8.517), (-0.4997, 0.2473, 8.552), (-0.3702, 0.1852, 9.537), (-0.3702, -0.0625, 9.598), (-0.3702, -0.1875, 9.537), (-0.4997, -0.2497, 8.552), (-0.5009, -0.1875, 8.674), (-0.4997, -0.1872, 8.583), (-0.5333, -0.6667, 3.393), (-0.4987, -0.6667, 3.316), (-0.4653, -0.6667, 3.088), (-0.568, -0.6667, 3.316), (-0.6014, -0.6667, 3.088), (-0.6321, -0.6667, 2.719), (-0.659, -0.6667, 2.221), (-0.6812, -0.6667, 1.615), (-0.6976, -0.6667, 0.9235), (-0.7077, -0.6667, 0.1731), (-0.7111, -0.6667, -0.6072), (-0.3556, -0.6667, -0.6072), (-0.359, -0.6667, 0.1731), (-0.3691, -0.6667, 0.9235), (-0.3855, -0.6667, 1.615), (-0.4076, -0.6667, 2.221), (-0.4346, -0.6667, 2.719)], [], [(0, 1, 2, 3), (4, 5, 1, 0, 6, 7), (1, 5, 8, 2), (9, 10, 11, 3, 2, 12), (13, 14, 15, 5, 4), (5, 15, 16, 8), (2, 8, 17, 12), (18, 9, 12, 19), (10, 9, 20, 21), (22, 14, 13, 23, 24), (14, 25, 26, 15), (8, 16, 27, 17), (12, 17, 28, 19), (29, 18, 19, 30), (31, 20, 9, 18), (32, 33, 34, 35, 21, 20), (36, 37, 38, 39, 40, 25, 14, 22, 41, 42, 43, 44, 45, 46, 47, 48), (49, 50, 26, 25), (50, 16, 15, 26), (16, 50, 77, 27), (17, 27, 51, 28), (19, 28, 52, 30), (53, 29, 30, 54), (55, 31, 18, 29), (56, 32, 20, 31), (57, 58, 59, 60, 61, 62, 33, 32, 56, 63, 64, 65, 66, 67, 68, 69), (34, 33, 62, 70), (71, 72, 73, 74, 233, 306, 145, 40, 39, 38, 37, 36), (25, 40, 234, 146, 235, 75, 49), (27, 77, 149, 51), (28, 51, 78, 52), (30, 52, 79, 54), (80, 53, 54, 81), (82, 55, 29, 53), (63, 56, 31, 55), (83, 84, 85, 86, 87, 88, 89, 90, 91, 57, 69, 92, 93, 94, 95, 96, 97, 98, 99, 100), (101, 102, 103, 104, 105, 106, 107, 108, 109, 110, 111, 58, 57, 91, 112), (113, 114, 115, 116, 117, 118, 119, 120, 121, 59, 58, 111, 122, 123, 124, 125, 126, 127, 128, 129), (130, 60, 59, 121), (60, 130, 195, 283, 131, 61), (61, 131, 132, 62), (64, 63, 55, 82), (65, 64, 82, 133), (66, 65, 133, 134, 135, 136), (137, 67, 66, 136), (68, 67, 138), (69, 68, 138, 222, 92), (62, 132, 139, 140, 141, 70), (147, 148, 49, 75), (51, 149, 241, 78), (52, 78, 150, 79), (54, 79, 151, 81), (152, 80, 81, 153, 154, 155), (133, 82, 53, 80), (156, 157, 83, 100), (157, 158, 84, 83), (158, 159, 85, 84), (86, 85, 159, 250, 160), (87, 86, 160, 161, 251), (89, 88, 252, 163, 253, 254), (326, 164, 255, 90, 89, 254), (91, 90, 255, 165, 175, 112), (223, 166, 327, 256, 93, 92, 222), (93, 256, 380, 328, 167, 94), (95, 94, 167, 381, 329, 168, 261, 169), (169, 170, 96, 95), (170, 171, 97, 96), (171, 172, 98, 97), (99, 98, 172, 260, 173), (336, 174, 337, 246, 319, 320, 247, 156, 100, 99, 173, 439, 486, 388), (175, 101, 112), (176, 177, 102, 101), (177, 178, 103, 102), (178, 179, 104, 103), (179, 180, 105, 104), (180, 181, 106, 105), (181, 182, 107, 106), (182, 183, 108, 107), (183, 184, 109, 108), (109, 278, 351, 196, 185, 110), (122, 111, 110, 185), (186, 187, 113, 129), (187, 188, 189, 114, 113), (189, 190, 115, 114), (115, 190, 349, 191, 116), (191, 192, 117, 116), (192, 193, 118, 117), (119, 118, 193, 350, 194), (119, 194, 283, 195, 120), (195, 130, 121, 120), (185, 196, 123, 122), (124, 123, 196, 351, 197), (197, 198, 125, 124), (126, 125, 198, 352, 199), (199, 200, 127, 126), (200, 201, 128, 127), (201, 186, 129, 128), (131, 202, 203, 132), (134, 133, 80, 152), (204, 205, 206, 207, 208, 209, 210, 211, 135, 134, 152, 155, 212, 213, 214, 215, 216, 217, 218, 219, 220), (137, 136, 135, 211, 221), (138, 67, 223, 222), (139, 132, 203, 224, 225), (144, 143, 227, 228, 229), (73, 72, 230, 231), (74, 73, 231, 232), (147, 75, 236, 237), (238, 76, 148, 147), (79, 150, 242, 151), (81, 151, 243, 153), (154, 153, 244, 245), (247, 248, 249, 250, 159, 158, 157, 156), (257, 258, 259, 260, 172, 171, 170, 169, 261, 262, 263, 264, 265), (165, 101, 175), (266, 176, 101, 267), (177, 176, 268, 269), (178, 177, 269, 270), (179, 178, 270, 271), (180, 179, 271, 272), (181, 180, 272, 273), (182, 181, 273, 274), (183, 182, 274, 275), (184, 183, 275, 276), (184, 277, 278, 109), (187, 186, 201, 200, 199, 352, 281, 282, 279, 188), (188, 279, 280, 349, 190, 189), (192, 191, 349, 280, 402, 202, 350, 193), (278, 281, 352, 198, 197, 351), (203, 202, 402, 457, 452, 353, 284), (285, 286, 204, 220), (286, 287, 205, 204), (287, 288, 206, 205), (207, 206, 288, 289, 356), (290, 291, 209, 208), (210, 209, 291, 292, 404, 405, 293), (293, 221, 211, 210), (294, 295, 213, 212), (213, 295, 406, 408, 296, 214), (296, 297, 215, 214), (215, 297, 407, 298, 216), (298, 299, 217, 216), (299, 300, 218, 217), (300, 301, 219, 218), (301, 285, 220, 219), (223, 67, 302, 166), (72, 226, 304, 230), (233, 74, 232, 305), (235, 146, 307, 308), (75, 235, 308, 236), (309, 310, 146, 234), (238, 147, 237, 311), (312, 313, 76, 238), (50, 49, 148, 76, 313, 239, 77), (314, 149, 77, 239, 240, 372, 420), (241, 149, 314, 465, 509, 421, 315), (316, 150, 78, 241), (150, 316, 374, 242), (151, 242, 317, 243), (153, 243, 318, 244), (245, 294, 212, 155, 154), (320, 248, 247), (249, 248, 321, 322), (249, 323, 161, 160, 250), (161, 323, 324, 251), (325, 162, 252, 88, 87, 251, 324), (162, 323, 267, 163, 252), (163, 267, 253), (164, 267, 101, 165, 255), (258, 257, 331, 332), (259, 258, 332, 333), (168, 262, 261), (338, 266, 267, 323), (176, 266, 339, 268), (268, 339, 340, 269), (269, 340, 341, 270), (270, 341, 342, 271), (271, 342, 343, 272), (272, 343, 344, 273), (273, 344, 345, 274), (274, 345, 346, 275), (277, 184, 276, 347), (275, 346, 347, 276), (277, 348, 281, 278), (166, 302, 327), (303, 144, 229, 225, 224), (226, 354, 361, 304), (362, 233, 305, 363), (146, 310, 366, 307), (367, 368, 310, 309), (312, 238, 311, 369), (370, 239, 313, 312), (371, 240, 239, 370), (315, 373, 470, 424, 425, 316, 241), (243, 317, 375, 318), (246, 248, 319), (319, 248, 320), (376, 249, 322, 377), (248, 259, 333, 321), (322, 321, 378, 379), (376, 338, 323, 249), (324, 323, 325), (325, 323, 162), (267, 326, 254, 253), (326, 267, 164), (302, 380, 256, 327), (328, 262, 381, 167), (329, 262, 168), (332, 331, 383, 384), (333, 332, 385, 386), (336, 248, 174), (174, 248, 337), (337, 248, 246), (266, 338, 389, 390), (266, 390, 340, 339), (390, 391, 341, 340), (391, 392, 342, 341), (392, 393, 343, 342), (393, 394, 344, 343), (394, 395, 345, 344), (395, 396, 346, 345), (396, 277, 347, 346), (396, 397, 348, 277), (348, 398, 282, 281), (399, 400, 280, 279), (350, 202, 131, 283, 194), (401, 399, 279, 282), (411, 354, 226, 72, 71, 142, 143, 144, 303, 224, 203, 284, 353), (403, 290, 208, 207, 356), (403, 357, 292, 291, 290), (405, 302, 67, 137, 221, 293), (407, 297, 296, 408, 358), (410, 359, 360, 355, 289, 288, 287, 286, 285, 301, 300, 299, 298, 407, 358, 409), (354, 411, 412, 361), (411, 362, 363, 412), (363, 305, 232, 231, 230, 304, 361, 412), (365, 234, 40, 145, 306, 364, 457), (460, 413, 367, 309, 234, 365, 458), (310, 368, 414, 366), (369, 311, 237, 236, 308, 307, 366, 414, 415, 459, 416), (413, 417, 368, 367), (370, 312, 369, 416), (371, 370, 416, 418), (419, 372, 240, 371), (422, 373, 315, 423), (316, 425, 552, 516, 553, 471, 374), (426, 317, 242, 374), (317, 426, 455, 375), (406, 295, 294, 245, 244, 318), (338, 376, 377, 389), (377, 322, 379, 427), (321, 333, 428, 378), (379, 378, 429, 430), (380, 302, 262, 328), (381, 262, 329), (330, 335, 441, 431), (433, 501, 410, 478, 331, 257, 382), (332, 384, 434, 385), (383, 331, 478, 481, 435, 524, 480), (384, 383, 436, 437), (428, 333, 386, 438), (386, 385, 434, 438), (439, 173, 260, 259, 248), (262, 302, 405, 404, 387), (335, 334, 488, 441), (388, 248, 336), (390, 389, 442, 391), (391, 442, 443, 392), (392, 443, 444, 393), (393, 444, 445, 394), (394, 445, 446, 395), (395, 446, 397, 396), (397, 447, 398, 348), (447, 401, 282, 398), (448, 449, 400, 399), (400, 450, 402, 280), (451, 448, 399, 401), (453, 454, 355, 360), (357, 403, 356, 289, 355, 454, 440, 334, 335, 330, 432, 456, 453, 360, 359, 410, 501, 433, 382, 257, 265, 264, 263, 262, 387, 487), (357, 487, 387, 404, 292), (408, 406, 318, 375, 358), (409, 358, 375, 455), (457, 364, 306, 233, 362, 411, 353, 452), (368, 417, 415, 414), (460, 461, 417, 413), (419, 371, 418, 462), (463, 420, 372, 419), (464, 314, 420, 463), (423, 315, 421, 466), (422, 423, 467, 468), (469, 470, 373, 422), (426, 374, 471, 554, 472, 517, 500), (389, 377, 427, 442), (427, 379, 430, 473), (378, 428, 474, 429), (430, 429, 475, 476), (431, 477, 432, 330), (384, 437, 479, 434), (525, 482, 568, 528, 436, 383, 480), (437, 436, 483, 484), (474, 428, 438, 485), (438, 434, 479, 485), (439, 248, 486), (334, 440, 533, 488), (486, 248, 388), (442, 427, 473, 443), (443, 473, 489, 444), (444, 489, 490, 445), (445, 490, 491, 446), (446, 491, 447, 397), (491, 451, 401, 447), (492, 493, 449, 448), (400, 449, 494, 495), (450, 400, 495, 496), (450, 365, 457, 402), (497, 492, 448, 451), (454, 453, 537, 498), (410, 409, 500, 538, 499, 539, 478), (409, 455, 426, 500), (502, 458, 365, 450), (417, 461, 459, 415), (503, 504, 461, 460), (463, 419, 462, 505), (464, 463, 505, 507), (508, 465, 314, 464), (423, 466, 510, 467), (466, 421, 509, 511), (469, 422, 468, 512), (514, 424, 470, 469), (515, 425, 424, 514), (473, 430, 476, 489), (429, 474, 518, 475), (476, 475, 492, 497), (431, 441, 519, 520), (477, 431, 520, 521), (437, 484, 523, 479), (481, 526, 527, 435), (484, 483, 530, 531), (518, 474, 485, 532), (485, 479, 523, 532), (441, 488, 534, 519), (489, 476, 497, 490), (490, 497, 451, 491), (475, 518, 493, 492), (449, 493, 535, 494), (494, 536, 496, 495), (502, 450, 496, 536), (498, 533, 440, 454), (531, 530, 458, 502), (461, 504, 506, 459), (541, 542, 504, 503), (508, 464, 507, 544), (511, 509, 465, 508), (466, 511, 545, 510), (514, 469, 512, 547), (515, 514, 547, 550), (551, 552, 425, 515), (555, 517, 472, 556), (520, 519, 534, 557, 558, 559, 560, 521), (522, 477, 521, 560), (456, 432, 477, 522), (478, 539, 526, 481), (484, 531, 561, 523), (435, 527, 562, 524), (524, 562, 563, 480), (480, 563, 564, 525), (527, 526, 565, 566), (525, 564, 567, 482), (436, 528, 606, 593, 529, 569, 483), (530, 483, 569, 607, 570, 608, 594), (493, 518, 532, 535), (532, 523, 561, 535), (488, 533, 557, 534), (535, 561, 536, 494), (531, 502, 536, 561), (498, 537, 559, 558), (533, 498, 558, 557), (499, 538, 571, 572), (539, 499, 572, 573), (538, 500, 517, 555), (522, 537, 453, 456), (458, 530, 594, 540, 541, 503, 460), (504, 542, 543, 506), (540, 574, 542, 541), (511, 508, 544, 545), (577, 578, 548, 513), (579, 577, 513, 549), (551, 515, 550, 580), (581, 516, 552, 551), (582, 553, 516, 581), (583, 471, 553, 582), (556, 472, 554, 584), (584, 554, 471, 583), (555, 556, 585, 586), (537, 522, 560, 559), (526, 539, 573, 565), (562, 527, 566, 587), (563, 562, 587, 588), (564, 563, 588, 589), (567, 564, 589, 590), (482, 567, 591, 568), (568, 591, 592, 528), (529, 577, 579, 569), (538, 555, 586, 571), (542, 574, 595, 543), (594, 596, 574, 540), (597, 598, 546, 575), (598, 579, 549, 546), (578, 599, 576, 548), (593, 578, 577, 529), (581, 551, 580, 600), (582, 581, 600, 601), (583, 582, 601, 602), (556, 584, 603, 585), (584, 583, 602, 603), (589, 588, 587, 566, 565, 573, 572, 571, 586, 585, 603, 602, 601, 600, 580, 550, 547, 512, 468, 467, 549, 513, 548, 576, 605, 604, 590), (591, 567, 590, 604), (592, 591, 604, 605), (528, 592, 599, 606), (569, 579, 598, 607), (574, 596, 609, 595), (608, 610, 596, 594), (610, 597, 575, 611), (607, 598, 597, 570), (606, 599, 578, 593), (599, 592, 605, 576), (570, 597, 610, 608), (596, 610, 611, 609), (462, 418, 416, 459, 506, 543, 595, 609, 611, 575, 546, 549, 467, 510, 545, 544, 507, 505), (46, 45, 612, 613), (47, 46, 613, 614), (612, 615, 616, 617, 618, 619, 620, 621, 622, 11, 10, 21, 35, 623, 624, 625, 626, 627, 628, 614, 613), (45, 44, 615, 612), (48, 47, 614, 628), (628, 627, 142, 71, 36, 48), (627, 626, 227, 143, 142), (228, 227, 626, 625), (625, 624, 140, 139, 225, 229, 228), (141, 140, 624, 623), (623, 35, 34, 70, 141), (6, 0, 3, 11, 622), (7, 6, 622, 621), (621, 620, 23, 13, 4, 7), (24, 23, 620, 619), (619, 618, 41, 22, 24), (42, 41, 618, 617), (43, 42, 617, 616), (44, 43, 616, 615)])
me_cube.materials.append(mat_material)
me_cube.use_remesh_preserve_volume = False
me_cube.use_remesh_preserve_attributes = False
me_cube.use_mirror_vertex_groups = False
me_cube.update()

# ---- objects
ob_cylinder = bpy.data.objects.new('Cylinder', me_cylinder)
ob_lamp = bpy.data.objects.new('Lamp', light_lamp)
ob_camera = bpy.data.objects.new('Camera', cam_camera)
ob_cylinder_001 = bpy.data.objects.new('Cylinder.001', me_cylinder_001)
ob_cylinder_002 = bpy.data.objects.new('Cylinder.002', me_cylinder_002)
ob_cylinder_003 = bpy.data.objects.new('Cylinder.003', me_cylinder_003)
ob_cube = bpy.data.objects.new('Cube', me_cube)

# ---- transforms, parenting, visibility, modifiers, constraints
ob_cylinder.location = (1.3, 0.8, -0.06072)
ob_cylinder.rotation_euler = (1.571, 0.0, 0.0)
ob_cylinder.scale = (0.4, 0.4, 0.2)
ob_cylinder.hide_viewport = True
ob_cylinder.lineart.crease_threshold = 0.0
ob_lamp.location = (4.076, 1.005, 5.904)
ob_lamp.rotation_euler = (0.6503, 0.05522, 1.866)
ob_lamp.lock_rotations_4d = False
ob_lamp.empty_display_type = 'ARROWS'
ob_lamp.color = (0.0, 0.0, 0.0, 0.0)
ob_lamp.hide_viewport = True
ob_lamp.lineart.crease_threshold = 0.0
ob_camera.location = (7.481, -6.508, 5.344)
ob_camera.rotation_euler = (1.109, 0.01082, 0.8149)
ob_camera.lock_rotations_4d = False
ob_camera.empty_display_type = 'ARROWS'
ob_camera.color = (0.0, 0.0, 0.0, 0.0)
ob_camera.hide_viewport = True
ob_camera.display_type = 'WIRE'
ob_camera.lineart.crease_threshold = 0.0
ob_cylinder_001.location = (-1.2, 0.8, -0.06072)
ob_cylinder_001.rotation_euler = (1.571, 0.0, 0.0)
ob_cylinder_001.scale = (0.4, 0.4, 0.2)
ob_cylinder_001.hide_viewport = True
ob_cylinder_001.lineart.crease_threshold = 0.0
ob_cylinder_002.location = (1.3, -0.8, -0.06072)
ob_cylinder_002.rotation_euler = (1.571, 0.0, 0.0)
ob_cylinder_002.scale = (0.4, 0.4, 0.2)
ob_cylinder_002.hide_viewport = True
ob_cylinder_002.lineart.crease_threshold = 0.0
ob_cylinder_003.location = (-1.2, -0.8, -0.06072)
ob_cylinder_003.rotation_euler = (1.571, 0.0, 0.0)
ob_cylinder_003.scale = (0.4, 0.4, 0.2)
ob_cylinder_003.hide_viewport = True
ob_cylinder_003.lineart.crease_threshold = 0.0
ob_cube.location = (0.0, 0.0, 0.0)
ob_cube.scale = (0.5, 0.5, 0.5)
ob_cube.delta_scale = (4.5, 1.8, 0.2)
ob_cube.lock_rotations_4d = False
ob_cube.empty_display_type = 'ARROWS'
ob_cube.lineart.crease_threshold = 0.0

# ---- collection membership
col_collection_1.objects.link(ob_cylinder)
col_collection_1.objects.link(ob_lamp)
col_collection_1.objects.link(ob_camera)
col_collection_1.objects.link(ob_cylinder_001)
col_collection_1.objects.link(ob_cylinder_002)
col_collection_1.objects.link(ob_cylinder_003)
col_collection_1.objects.link(ob_cube)

# ---- scene / render settings (as saved in the file)
scene.camera = ob_camera
scene.frame_start = 1; scene.frame_end = 250; scene.frame_set(2)
scene.render.engine = 'BLENDER_EEVEE_NEXT'
scene.render.resolution_percentage = 50
scene.render.dither_intensity = 0.0
scene.cycles.use_denoising = False
scene.cycles.samples = 10
scene.cycles.sampling_pattern = 'TABULATED_SOBOL'
scene.cycles.light_sampling_threshold = 0.0
scene.cycles.use_adaptive_sampling = False
scene.cycles.use_light_tree = False
scene.cycles.blur_glossy = 0.0
scene.cycles.pixel_filter_type = 'GAUSSIAN'
scene.cycles.sample_clamp_indirect = 0.0
scene.view_settings.view_transform = 'Standard'
bpy.context.view_layer.update()
